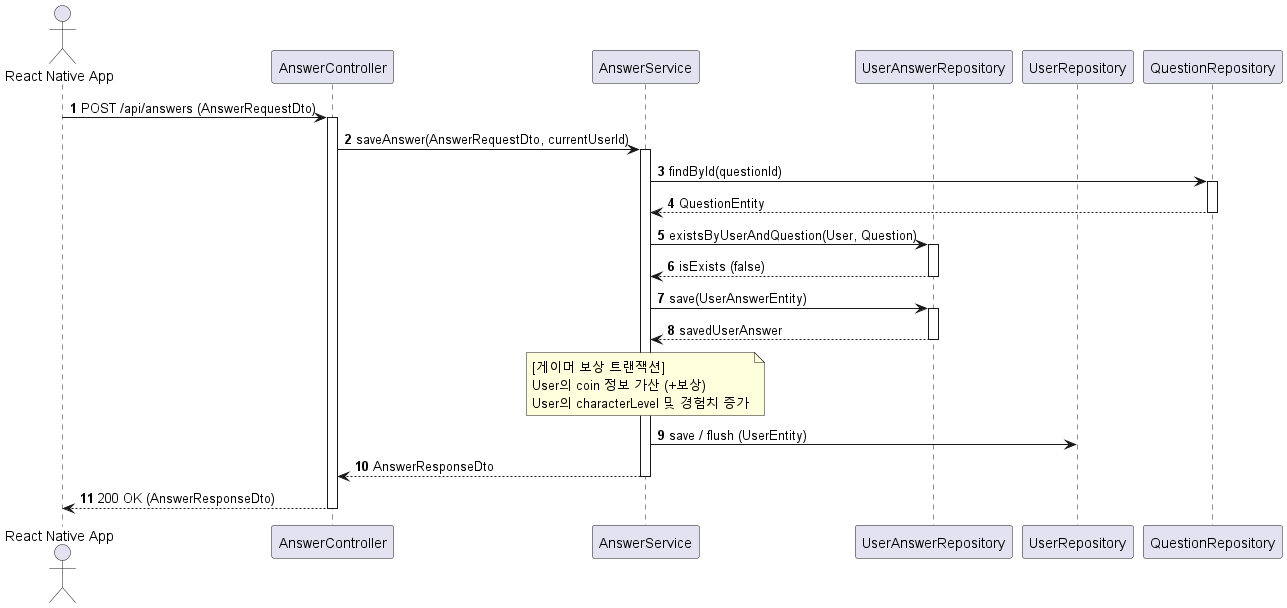

The diagram above was rendered by PlantUML. Its source (embedded in the PNG):
@startuml
autonumber
actor "React Native App" as Client
participant AC as "AnswerController"
participant AS as "AnswerService"
participant UAR as "UserAnswerRepository"
participant UR as "UserRepository"
participant QR as "QuestionRepository"

Client -> AC : POST /api/answers (AnswerRequestDto)
activate AC
AC -> AS : saveAnswer(AnswerRequestDto, currentUserId)
activate AS

AS -> QR : findById(questionId)
activate QR
QR --> AS : QuestionEntity
deactivate QR

AS -> UAR : existsByUserAndQuestion(User, Question)
activate UAR
UAR --> AS : isExists (false)
deactivate UAR

AS -> UAR : save(UserAnswerEntity)
activate UAR
UAR --> AS : savedUserAnswer
deactivate UAR

note over AS : [게이머 보상 트랜잭션]\nUser의 coin 정보 가산 (+보상)\nUser의 characterLevel 및 경험치 증가
AS -> UR : save / flush (UserEntity)

AS --> AC : AnswerResponseDto
deactivate AS
AC --> Client : 200 OK (AnswerResponseDto)
deactivate AC
@endum